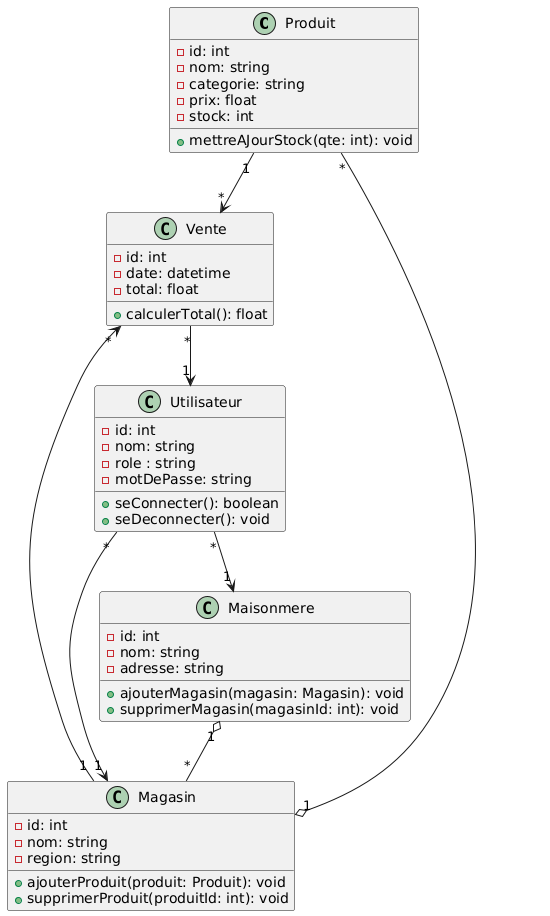

The diagram above was rendered by PlantUML. Its source (embedded in the PNG):
@startuml
class Produit {
  - id: int
  - nom: string
  - categorie: string
  - prix: float
  - stock: int
  + mettreAJourStock(qte: int): void
}

class Magasin {
  - id: int
  - nom: string
  - region: string
  + ajouterProduit(produit: Produit): void
  + supprimerProduit(produitId: int): void
}

class Maisonmere {
  - id: int
  - nom: string
  - adresse: string
  + ajouterMagasin(magasin: Magasin): void
  + supprimerMagasin(magasinId: int): void
}

class Utilisateur {
  - id: int
  - nom: string
  - role : string
  - motDePasse: string
  + seConnecter(): boolean
  + seDeconnecter(): void
}

class Vente {
  - id: int
  - date: datetime
  - total: float
  + calculerTotal(): float
}

' === Relations ===

Maisonmere "1" o-- "*" Magasin
Magasin "1" o-- "*" Produit
Magasin "1" --> "*" Vente
Produit "1" --> "*" Vente
Utilisateur "*" --> "1" Magasin
Utilisateur "*" --> "1" Maisonmere
Vente "*" --> "1" Utilisateur
@enduml